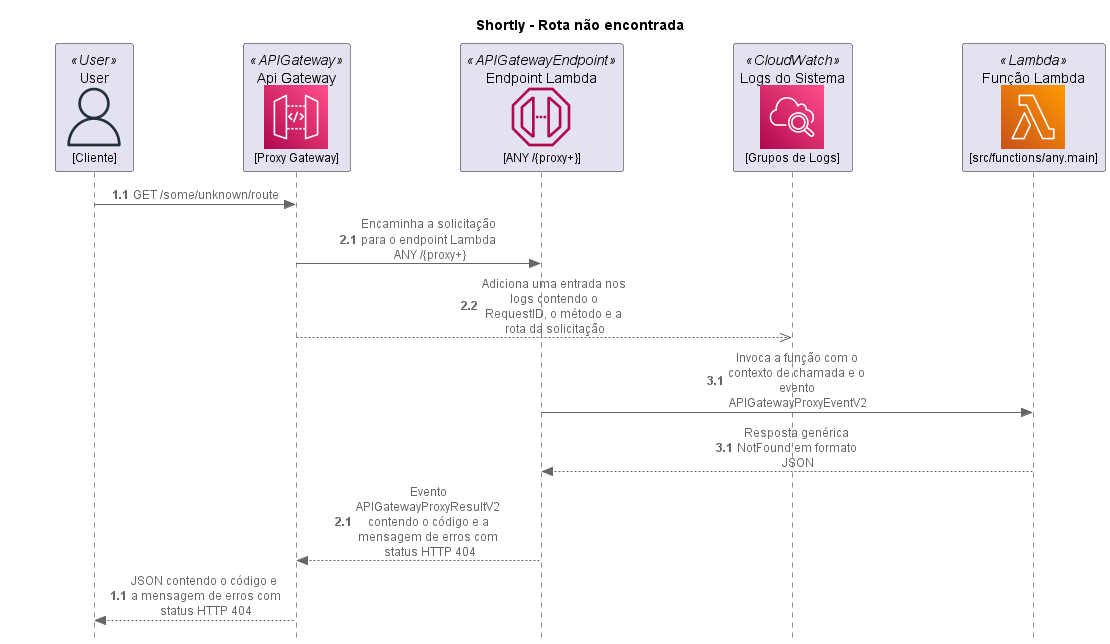

The diagram above was rendered by PlantUML. Its source (embedded in the PNG):
@startuml "AWS Sequence Diagram"

title "Shortly - Rota não encontrada"

skinparam participantPadding 50
skinparam style strictuml

!define AWSPUML https://raw.githubusercontent.com/awslabs/aws-icons-for-plantuml/v15.0/dist

!include AWSPUML/AWSCommon.puml
!include AWSPUML/General/User.puml
!include AWSPUML/Compute/Lambda.puml
!include AWSPUML/ManagementGovernance/CloudWatch.puml
!include AWSPUML/ApplicationIntegration/APIGateway.puml
!include AWSPUML/ApplicationIntegration/APIGatewayEndpoint.puml

'!include AWSPUML/AWSSimplified.puml

UserParticipant(MyUser, "User", "Cliente")
APIGatewayParticipant(MyApiGateway, "Api Gateway", "Proxy Gateway")
APIGatewayEndpointParticipant(MyApiGatewayEndpoint, "Endpoint Lambda", "ANY /{proxy+}")
CloudWatchParticipant(MyCloudWatch, "Logs do Sistema", "Grupos de Logs")
LambdaParticipant(MyLambda, "Função Lambda", "src/functions/any.main")

autonumber 1.1
MyUser -> MyApiGateway : GET /some/unknown/route
autonumber 2.1
MyApiGateway -> MyApiGatewayEndpoint : Encaminha a solicitação para o endpoint Lambda ANY /{proxy+}
MyApiGateway -->> MyCloudWatch : Adiciona uma entrada nos logs contendo o RequestID, o método e a rota da solicitação
autonumber 3.1
MyApiGatewayEndpoint -> MyLambda : Invoca a função com o contexto de chamada e o evento APIGatewayProxyEventV2
autonumber 3.1
MyLambda --> MyApiGatewayEndpoint : Resposta genérica NotFound em formato JSON
autonumber 2.1
MyApiGatewayEndpoint --> MyApiGateway : Evento APIGatewayProxyResultV2 contendo o código e a mensagem de erros com status HTTP 404
autonumber 1.1
MyApiGateway --> MyUser : JSON contendo o código e a mensagem de erros com status HTTP 404

@enduml